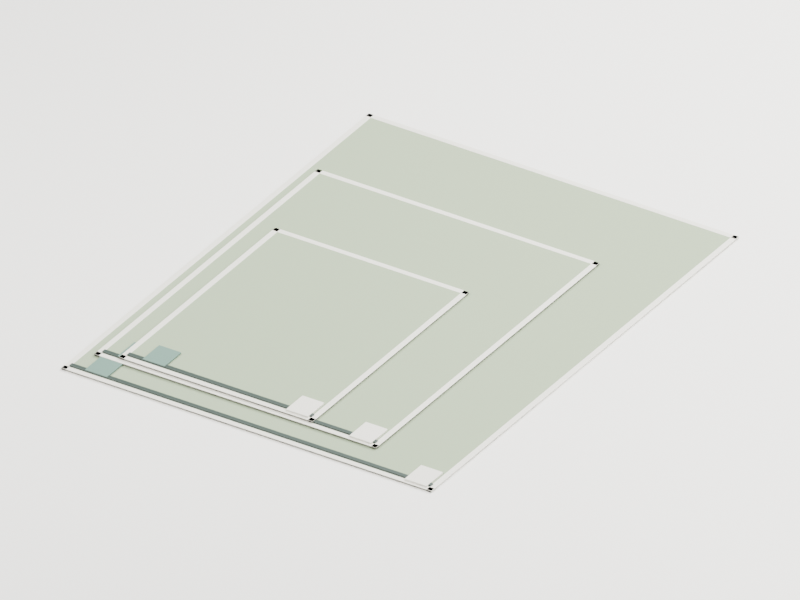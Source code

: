 # Source: garment-bags.blend  (saved by Blender 5.2.45; exported with 4.5.12 LTS)
import bpy
from mathutils import Matrix  # noqa: F401  (used for matrix-valued properties, if any)

bpy.ops.wm.read_factory_settings(use_empty=True)
scene = bpy.context.scene
scene.name = 'Scene'

# ---- collections
col_collection = bpy.data.collections.new('Collection'); scene.collection.children.link(col_collection)

# ---- materials (node trees are filled in below, after node groups)
mat_ha_body = bpy.data.materials.new('HA_body')
mat_ha_body.diffuse_color = (0.3, 0.37, 0.24, 1.0)
mat_ha_chalk = bpy.data.materials.new('HA_chalk')
mat_ha_chalk.diffuse_color = (0.77, 0.75, 0.67, 1.0)
mat_ha_graphite = bpy.data.materials.new('HA_graphite')
mat_ha_graphite.diffuse_color = (0.035, 0.055, 0.045, 1.0)
mat_ha_soft_grip = bpy.data.materials.new('HA_soft_grip')
mat_ha_soft_grip.diffuse_color = (0.12, 0.21, 0.17, 1.0)
mat_studio_ivory = bpy.data.materials.new('Studio ivory')
mat_studio_ivory.diffuse_color = (0.88, 0.865, 0.82, 1.0)

# ---- material node trees
mat_ha_body.use_nodes = True; mat_ha_body.node_tree.nodes.clear()
_N = mat_ha_body.node_tree.nodes; _L = mat_ha_body.node_tree.links
n0 = _N.new('ShaderNodeBsdfPrincipled'); n0.name = 'Principled BSDF'; n0.location = (-200, 100)
n0.inputs[0].default_value = (0.3, 0.37, 0.24, 1.0)
n0.inputs[2].default_value = 0.95
n0.inputs[10].default_value = 0.005
n1 = _N.new('ShaderNodeOutputMaterial'); n1.name = 'Material Output'; n1.location = (200, 100)
n2 = _N.new('ShaderNodeTexNoise'); n2.name = 'Noise Texture'; n2.location = (0, 0)
n2.width = 160
n2.inputs[2].default_value = 240.0
n3 = _N.new('ShaderNodeBump'); n3.name = 'Bump'; n3.location = (0, 0)
n3.inputs[0].default_value = 0.12
n3.inputs[1].default_value = 0.00025
_L.new(n0.outputs[0], n1.inputs[0])
_L.new(n2.outputs[0], n3.inputs[3])
_L.new(n3.outputs[0], n0.inputs[5])
n1.is_active_output = True
mat_ha_chalk.use_nodes = True; mat_ha_chalk.node_tree.nodes.clear()
_N = mat_ha_chalk.node_tree.nodes; _L = mat_ha_chalk.node_tree.links
n0 = _N.new('ShaderNodeBsdfPrincipled'); n0.name = 'Principled BSDF'; n0.location = (-200, 100)
n0.inputs[0].default_value = (0.77, 0.75, 0.67, 1.0)
n0.inputs[2].default_value = 0.48
n0.inputs[10].default_value = 0.005
n1 = _N.new('ShaderNodeOutputMaterial'); n1.name = 'Material Output'; n1.location = (200, 100)
n2 = _N.new('ShaderNodeTexNoise'); n2.name = 'Noise Texture'; n2.location = (0, 0)
n2.width = 160
n2.inputs[2].default_value = 240.0
n3 = _N.new('ShaderNodeBump'); n3.name = 'Bump'; n3.location = (0, 0)
n3.inputs[0].default_value = 0.12
n3.inputs[1].default_value = 0.00025
_L.new(n0.outputs[0], n1.inputs[0])
_L.new(n2.outputs[0], n3.inputs[3])
_L.new(n3.outputs[0], n0.inputs[5])
n1.is_active_output = True
mat_ha_graphite.use_nodes = True; mat_ha_graphite.node_tree.nodes.clear()
_N = mat_ha_graphite.node_tree.nodes; _L = mat_ha_graphite.node_tree.links
n0 = _N.new('ShaderNodeBsdfPrincipled'); n0.name = 'Principled BSDF'; n0.location = (-200, 100)
n0.inputs[0].default_value = (0.035, 0.055, 0.045, 1.0)
n0.inputs[10].default_value = 0.005
n1 = _N.new('ShaderNodeOutputMaterial'); n1.name = 'Material Output'; n1.location = (200, 100)
_L.new(n0.outputs[0], n1.inputs[0])
n1.is_active_output = True
mat_ha_soft_grip.use_nodes = True; mat_ha_soft_grip.node_tree.nodes.clear()
_N = mat_ha_soft_grip.node_tree.nodes; _L = mat_ha_soft_grip.node_tree.links
n0 = _N.new('ShaderNodeBsdfPrincipled'); n0.name = 'Principled BSDF'; n0.location = (-200, 100)
n0.inputs[0].default_value = (0.12, 0.21, 0.17, 1.0)
n0.inputs[2].default_value = 0.65
n0.inputs[10].default_value = 0.005
n1 = _N.new('ShaderNodeOutputMaterial'); n1.name = 'Material Output'; n1.location = (200, 100)
n2 = _N.new('ShaderNodeTexNoise'); n2.name = 'Noise Texture'; n2.location = (0, 0)
n2.width = 160
n2.inputs[2].default_value = 240.0
n3 = _N.new('ShaderNodeBump'); n3.name = 'Bump'; n3.location = (0, 0)
n3.inputs[0].default_value = 0.12
n3.inputs[1].default_value = 0.00025
_L.new(n0.outputs[0], n1.inputs[0])
_L.new(n2.outputs[0], n3.inputs[3])
_L.new(n3.outputs[0], n0.inputs[5])
n1.is_active_output = True
mat_studio_ivory.use_nodes = True; mat_studio_ivory.node_tree.nodes.clear()
_N = mat_studio_ivory.node_tree.nodes; _L = mat_studio_ivory.node_tree.links
n0 = _N.new('ShaderNodeBsdfPrincipled'); n0.name = 'Principled BSDF'; n0.location = (-200, 100)
n0.inputs[0].default_value = (0.88, 0.865, 0.82, 1.0)
n0.inputs[2].default_value = 0.75
n0.inputs[10].default_value = 0.005
n1 = _N.new('ShaderNodeOutputMaterial'); n1.name = 'Material Output'; n1.location = (200, 100)
_L.new(n0.outputs[0], n1.inputs[0])
n1.is_active_output = True

# ---- world
world_world = bpy.data.worlds.new('World'); scene.world = world_world
world_world.use_nodes = True; world_world.node_tree.nodes.clear()
_N = world_world.node_tree.nodes; _L = world_world.node_tree.links
n0 = _N.new('ShaderNodeOutputWorld'); n0.name = 'World Output'; n0.location = (200, 100)
n1 = _N.new('ShaderNodeBackground'); n1.name = 'Background'; n1.location = (-200, 100)
n1.inputs[0].default_value = (0.88, 0.865, 0.82, 1.0)
n1.inputs[1].default_value = 0.35
_L.new(n1.outputs[0], n0.inputs[0])
n0.is_active_output = True
world_world.color = (0.05088, 0.05088, 0.05088)
world_world.sun_shadow_jitter_overblur = 0.0

# ---- cameras
cam_camera_005 = bpy.data.cameras.new('Camera.005')
cam_camera_005.type = 'ORTHO'
cam_camera_005.ortho_scale = 0.7662

# ---- lights
light_area_006 = bpy.data.lights.new('Area.006', 'AREA')
light_area_006.energy = 54.45
light_area_006.shape = 'DISK'
light_area_006.size = 1.21
light_area_006.size_y = 1.0
light_area_007 = bpy.data.lights.new('Area.007', 'AREA')
light_area_007.energy = 24.2
light_area_007.shape = 'DISK'
light_area_007.size = 0.935
light_area_007.size_y = 1.0
light_area_008 = bpy.data.lights.new('Area.008', 'AREA')
light_area_008.energy = 66.55
light_area_008.shape = 'DISK'
light_area_008.size = 0.825
light_area_008.size_y = 1.0

# ---- meshes
me_cube_068 = bpy.data.meshes.new('Cube.068')
me_cube_068.from_pydata([(-0.21, -0.275, -0.00075), (-0.21, -0.275, 0.00075), (-0.21, 0.275, -0.00075), (-0.21, 0.275, 0.00075), (0.21, -0.275, -0.00075), (0.21, -0.275, 0.00075), (0.21, 0.275, -0.00075), (0.21, 0.275, 0.00075)], [], [(0, 1, 3, 2), (2, 3, 7, 6), (6, 7, 5, 4), (4, 5, 1, 0), (2, 6, 4, 0), (7, 3, 1, 5)])
_uv = me_cube_068.uv_layers.new(name='UVMap')
_uv.uv.foreach_set('vector', [0.375, 0.0, 0.625, 0.0, 0.625, 0.25, 0.375, 0.25, 0.375, 0.25, 0.625, 0.25, 0.625, 0.5, 0.375, 0.5, 0.375, 0.5, 0.625, 0.5, 0.625, 0.75, 0.375, 0.75, 0.375, 0.75, 0.625, 0.75, 0.625, 1.0, 0.375, 1.0, 0.125, 0.5, 0.375, 0.5, 0.375, 0.75, 0.125, 0.75, 0.625, 0.5, 0.875, 0.5, 0.875, 0.75, 0.625, 0.75])
me_cube_068.materials.append(mat_ha_body)
me_cube_068.update()
me_cube_069 = bpy.data.meshes.new('Cube.069')
me_cube_069.from_pydata([(-0.003, -0.275, -0.001), (-0.003, -0.275, 0.001), (-0.003, 0.275, -0.001), (-0.003, 0.275, 0.001), (0.003, -0.275, -0.001), (0.003, -0.275, 0.001), (0.003, 0.275, -0.001), (0.003, 0.275, 0.001)], [], [(0, 1, 3, 2), (2, 3, 7, 6), (6, 7, 5, 4), (4, 5, 1, 0), (2, 6, 4, 0), (7, 3, 1, 5)])
_uv = me_cube_069.uv_layers.new(name='UVMap')
_uv.uv.foreach_set('vector', [0.375, 0.0, 0.625, 0.0, 0.625, 0.25, 0.375, 0.25, 0.375, 0.25, 0.625, 0.25, 0.625, 0.5, 0.375, 0.5, 0.375, 0.5, 0.625, 0.5, 0.625, 0.75, 0.375, 0.75, 0.375, 0.75, 0.625, 0.75, 0.625, 1.0, 0.375, 1.0, 0.125, 0.5, 0.375, 0.5, 0.375, 0.75, 0.125, 0.75, 0.625, 0.5, 0.875, 0.5, 0.875, 0.75, 0.625, 0.75])
me_cube_069.materials.append(mat_ha_chalk)
me_cube_069.update()
me_cube_070 = bpy.data.meshes.new('Cube.070')
me_cube_070.from_pydata([(-0.003, -0.275, -0.001), (-0.003, -0.275, 0.001), (-0.003, 0.275, -0.001), (-0.003, 0.275, 0.001), (0.003, -0.275, -0.001), (0.003, -0.275, 0.001), (0.003, 0.275, -0.001), (0.003, 0.275, 0.001)], [], [(0, 1, 3, 2), (2, 3, 7, 6), (6, 7, 5, 4), (4, 5, 1, 0), (2, 6, 4, 0), (7, 3, 1, 5)])
_uv = me_cube_070.uv_layers.new(name='UVMap')
_uv.uv.foreach_set('vector', [0.375, 0.0, 0.625, 0.0, 0.625, 0.25, 0.375, 0.25, 0.375, 0.25, 0.625, 0.25, 0.625, 0.5, 0.375, 0.5, 0.375, 0.5, 0.625, 0.5, 0.625, 0.75, 0.375, 0.75, 0.375, 0.75, 0.625, 0.75, 0.625, 1.0, 0.375, 1.0, 0.125, 0.5, 0.375, 0.5, 0.375, 0.75, 0.125, 0.75, 0.625, 0.5, 0.875, 0.5, 0.875, 0.75, 0.625, 0.75])
me_cube_070.materials.append(mat_ha_chalk)
me_cube_070.update()
me_cube_071 = bpy.data.meshes.new('Cube.071')
me_cube_071.from_pydata([(-0.21, -0.003, -0.001), (-0.21, -0.003, 0.001), (-0.21, 0.003, -0.001), (-0.21, 0.003, 0.001), (0.21, -0.003, -0.001), (0.21, -0.003, 0.001), (0.21, 0.003, -0.001), (0.21, 0.003, 0.001)], [], [(0, 1, 3, 2), (2, 3, 7, 6), (6, 7, 5, 4), (4, 5, 1, 0), (2, 6, 4, 0), (7, 3, 1, 5)])
_uv = me_cube_071.uv_layers.new(name='UVMap')
_uv.uv.foreach_set('vector', [0.375, 0.0, 0.625, 0.0, 0.625, 0.25, 0.375, 0.25, 0.375, 0.25, 0.625, 0.25, 0.625, 0.5, 0.375, 0.5, 0.375, 0.5, 0.625, 0.5, 0.625, 0.75, 0.375, 0.75, 0.375, 0.75, 0.625, 0.75, 0.625, 1.0, 0.375, 1.0, 0.125, 0.5, 0.375, 0.5, 0.375, 0.75, 0.125, 0.75, 0.625, 0.5, 0.875, 0.5, 0.875, 0.75, 0.625, 0.75])
me_cube_071.materials.append(mat_ha_chalk)
me_cube_071.update()
me_cube_072 = bpy.data.meshes.new('Cube.072')
me_cube_072.from_pydata([(-0.21, -0.003, -0.001), (-0.21, -0.003, 0.001), (-0.21, 0.003, -0.001), (-0.21, 0.003, 0.001), (0.21, -0.003, -0.001), (0.21, -0.003, 0.001), (0.21, 0.003, -0.001), (0.21, 0.003, 0.001)], [], [(0, 1, 3, 2), (2, 3, 7, 6), (6, 7, 5, 4), (4, 5, 1, 0), (2, 6, 4, 0), (7, 3, 1, 5)])
_uv = me_cube_072.uv_layers.new(name='UVMap')
_uv.uv.foreach_set('vector', [0.375, 0.0, 0.625, 0.0, 0.625, 0.25, 0.375, 0.25, 0.375, 0.25, 0.625, 0.25, 0.625, 0.5, 0.375, 0.5, 0.375, 0.5, 0.625, 0.5, 0.625, 0.75, 0.375, 0.75, 0.375, 0.75, 0.625, 0.75, 0.625, 1.0, 0.375, 1.0, 0.125, 0.5, 0.375, 0.5, 0.375, 0.75, 0.125, 0.75, 0.625, 0.5, 0.875, 0.5, 0.875, 0.75, 0.625, 0.75])
me_cube_072.materials.append(mat_ha_chalk)
me_cube_072.update()
me_cube_073 = bpy.data.meshes.new('Cube.073')
me_cube_073.from_pydata([(-0.205, -0.0025, -0.0015), (-0.205, -0.0025, 0.0015), (-0.205, 0.0025, -0.0015), (-0.205, 0.0025, 0.0015), (0.205, -0.0025, -0.0015), (0.205, -0.0025, 0.0015), (0.205, 0.0025, -0.0015), (0.205, 0.0025, 0.0015)], [], [(0, 1, 3, 2), (2, 3, 7, 6), (6, 7, 5, 4), (4, 5, 1, 0), (2, 6, 4, 0), (7, 3, 1, 5)])
_uv = me_cube_073.uv_layers.new(name='UVMap')
_uv.uv.foreach_set('vector', [0.375, 0.0, 0.625, 0.0, 0.625, 0.25, 0.375, 0.25, 0.375, 0.25, 0.625, 0.25, 0.625, 0.5, 0.375, 0.5, 0.375, 0.5, 0.625, 0.5, 0.625, 0.75, 0.375, 0.75, 0.375, 0.75, 0.625, 0.75, 0.625, 1.0, 0.375, 1.0, 0.125, 0.5, 0.375, 0.5, 0.375, 0.75, 0.125, 0.75, 0.625, 0.5, 0.875, 0.5, 0.875, 0.75, 0.625, 0.75])
me_cube_073.materials.append(mat_ha_graphite)
me_cube_073.update()
me_cube_074 = bpy.data.meshes.new('Cube.074')
me_cube_074.from_pydata([(-0.0125, -0.015, -0.0015), (-0.0125, -0.015, 0.0015), (-0.0125, 0.015, -0.0015), (-0.0125, 0.015, 0.0015), (0.0125, -0.015, -0.0015), (0.0125, -0.015, 0.0015), (0.0125, 0.015, -0.0015), (0.0125, 0.015, 0.0015)], [], [(0, 1, 3, 2), (2, 3, 7, 6), (6, 7, 5, 4), (4, 5, 1, 0), (2, 6, 4, 0), (7, 3, 1, 5)])
_uv = me_cube_074.uv_layers.new(name='UVMap')
_uv.uv.foreach_set('vector', [0.375, 0.0, 0.625, 0.0, 0.625, 0.25, 0.375, 0.25, 0.375, 0.25, 0.625, 0.25, 0.625, 0.5, 0.375, 0.5, 0.375, 0.5, 0.625, 0.5, 0.625, 0.75, 0.375, 0.75, 0.375, 0.75, 0.625, 0.75, 0.625, 1.0, 0.375, 1.0, 0.125, 0.5, 0.375, 0.5, 0.375, 0.75, 0.125, 0.75, 0.625, 0.5, 0.875, 0.5, 0.875, 0.75, 0.625, 0.75])
me_cube_074.materials.append(mat_ha_chalk)
me_cube_074.update()
me_cube_075 = bpy.data.meshes.new('Cube.075')
me_cube_075.from_pydata([(-0.0125, -0.015, -0.001), (-0.0125, -0.015, 0.001), (-0.0125, 0.015, -0.001), (-0.0125, 0.015, 0.001), (0.0125, -0.015, -0.001), (0.0125, -0.015, 0.001), (0.0125, 0.015, -0.001), (0.0125, 0.015, 0.001)], [], [(0, 1, 3, 2), (2, 3, 7, 6), (6, 7, 5, 4), (4, 5, 1, 0), (2, 6, 4, 0), (7, 3, 1, 5)])
_uv = me_cube_075.uv_layers.new(name='UVMap')
_uv.uv.foreach_set('vector', [0.375, 0.0, 0.625, 0.0, 0.625, 0.25, 0.375, 0.25, 0.375, 0.25, 0.625, 0.25, 0.625, 0.5, 0.375, 0.5, 0.375, 0.5, 0.625, 0.5, 0.625, 0.75, 0.375, 0.75, 0.375, 0.75, 0.625, 0.75, 0.625, 1.0, 0.375, 1.0, 0.125, 0.5, 0.375, 0.5, 0.375, 0.75, 0.125, 0.75, 0.625, 0.5, 0.875, 0.5, 0.875, 0.75, 0.625, 0.75])
me_cube_075.materials.append(mat_ha_soft_grip)
me_cube_075.update()
me_cube_076 = bpy.data.meshes.new('Cube.076')
me_cube_076.from_pydata([(-0.16, -0.2, -0.00075), (-0.16, -0.2, 0.00075), (-0.16, 0.2, -0.00075), (-0.16, 0.2, 0.00075), (0.16, -0.2, -0.00075), (0.16, -0.2, 0.00075), (0.16, 0.2, -0.00075), (0.16, 0.2, 0.00075)], [], [(0, 1, 3, 2), (2, 3, 7, 6), (6, 7, 5, 4), (4, 5, 1, 0), (2, 6, 4, 0), (7, 3, 1, 5)])
_uv = me_cube_076.uv_layers.new(name='UVMap')
_uv.uv.foreach_set('vector', [0.375, 0.0, 0.625, 0.0, 0.625, 0.25, 0.375, 0.25, 0.375, 0.25, 0.625, 0.25, 0.625, 0.5, 0.375, 0.5, 0.375, 0.5, 0.625, 0.5, 0.625, 0.75, 0.375, 0.75, 0.375, 0.75, 0.625, 0.75, 0.625, 1.0, 0.375, 1.0, 0.125, 0.5, 0.375, 0.5, 0.375, 0.75, 0.125, 0.75, 0.625, 0.5, 0.875, 0.5, 0.875, 0.75, 0.625, 0.75])
me_cube_076.materials.append(mat_ha_body)
me_cube_076.update()
me_cube_077 = bpy.data.meshes.new('Cube.077')
me_cube_077.from_pydata([(-0.003, -0.2, -0.001), (-0.003, -0.2, 0.001), (-0.003, 0.2, -0.001), (-0.003, 0.2, 0.001), (0.003, -0.2, -0.001), (0.003, -0.2, 0.001), (0.003, 0.2, -0.001), (0.003, 0.2, 0.001)], [], [(0, 1, 3, 2), (2, 3, 7, 6), (6, 7, 5, 4), (4, 5, 1, 0), (2, 6, 4, 0), (7, 3, 1, 5)])
_uv = me_cube_077.uv_layers.new(name='UVMap')
_uv.uv.foreach_set('vector', [0.375, 0.0, 0.625, 0.0, 0.625, 0.25, 0.375, 0.25, 0.375, 0.25, 0.625, 0.25, 0.625, 0.5, 0.375, 0.5, 0.375, 0.5, 0.625, 0.5, 0.625, 0.75, 0.375, 0.75, 0.375, 0.75, 0.625, 0.75, 0.625, 1.0, 0.375, 1.0, 0.125, 0.5, 0.375, 0.5, 0.375, 0.75, 0.125, 0.75, 0.625, 0.5, 0.875, 0.5, 0.875, 0.75, 0.625, 0.75])
me_cube_077.materials.append(mat_ha_chalk)
me_cube_077.update()
me_cube_078 = bpy.data.meshes.new('Cube.078')
me_cube_078.from_pydata([(-0.003, -0.2, -0.001), (-0.003, -0.2, 0.001), (-0.003, 0.2, -0.001), (-0.003, 0.2, 0.001), (0.003, -0.2, -0.001), (0.003, -0.2, 0.001), (0.003, 0.2, -0.001), (0.003, 0.2, 0.001)], [], [(0, 1, 3, 2), (2, 3, 7, 6), (6, 7, 5, 4), (4, 5, 1, 0), (2, 6, 4, 0), (7, 3, 1, 5)])
_uv = me_cube_078.uv_layers.new(name='UVMap')
_uv.uv.foreach_set('vector', [0.375, 0.0, 0.625, 0.0, 0.625, 0.25, 0.375, 0.25, 0.375, 0.25, 0.625, 0.25, 0.625, 0.5, 0.375, 0.5, 0.375, 0.5, 0.625, 0.5, 0.625, 0.75, 0.375, 0.75, 0.375, 0.75, 0.625, 0.75, 0.625, 1.0, 0.375, 1.0, 0.125, 0.5, 0.375, 0.5, 0.375, 0.75, 0.125, 0.75, 0.625, 0.5, 0.875, 0.5, 0.875, 0.75, 0.625, 0.75])
me_cube_078.materials.append(mat_ha_chalk)
me_cube_078.update()
me_cube_079 = bpy.data.meshes.new('Cube.079')
me_cube_079.from_pydata([(-0.16, -0.003, -0.001), (-0.16, -0.003, 0.001), (-0.16, 0.003, -0.001), (-0.16, 0.003, 0.001), (0.16, -0.003, -0.001), (0.16, -0.003, 0.001), (0.16, 0.003, -0.001), (0.16, 0.003, 0.001)], [], [(0, 1, 3, 2), (2, 3, 7, 6), (6, 7, 5, 4), (4, 5, 1, 0), (2, 6, 4, 0), (7, 3, 1, 5)])
_uv = me_cube_079.uv_layers.new(name='UVMap')
_uv.uv.foreach_set('vector', [0.375, 0.0, 0.625, 0.0, 0.625, 0.25, 0.375, 0.25, 0.375, 0.25, 0.625, 0.25, 0.625, 0.5, 0.375, 0.5, 0.375, 0.5, 0.625, 0.5, 0.625, 0.75, 0.375, 0.75, 0.375, 0.75, 0.625, 0.75, 0.625, 1.0, 0.375, 1.0, 0.125, 0.5, 0.375, 0.5, 0.375, 0.75, 0.125, 0.75, 0.625, 0.5, 0.875, 0.5, 0.875, 0.75, 0.625, 0.75])
me_cube_079.materials.append(mat_ha_chalk)
me_cube_079.update()
me_cube_080 = bpy.data.meshes.new('Cube.080')
me_cube_080.from_pydata([(-0.16, -0.003, -0.001), (-0.16, -0.003, 0.001), (-0.16, 0.003, -0.001), (-0.16, 0.003, 0.001), (0.16, -0.003, -0.001), (0.16, -0.003, 0.001), (0.16, 0.003, -0.001), (0.16, 0.003, 0.001)], [], [(0, 1, 3, 2), (2, 3, 7, 6), (6, 7, 5, 4), (4, 5, 1, 0), (2, 6, 4, 0), (7, 3, 1, 5)])
_uv = me_cube_080.uv_layers.new(name='UVMap')
_uv.uv.foreach_set('vector', [0.375, 0.0, 0.625, 0.0, 0.625, 0.25, 0.375, 0.25, 0.375, 0.25, 0.625, 0.25, 0.625, 0.5, 0.375, 0.5, 0.375, 0.5, 0.625, 0.5, 0.625, 0.75, 0.375, 0.75, 0.375, 0.75, 0.625, 0.75, 0.625, 1.0, 0.375, 1.0, 0.125, 0.5, 0.375, 0.5, 0.375, 0.75, 0.125, 0.75, 0.625, 0.5, 0.875, 0.5, 0.875, 0.75, 0.625, 0.75])
me_cube_080.materials.append(mat_ha_chalk)
me_cube_080.update()
me_cube_081 = bpy.data.meshes.new('Cube.081')
me_cube_081.from_pydata([(-0.155, -0.0025, -0.0015), (-0.155, -0.0025, 0.0015), (-0.155, 0.0025, -0.0015), (-0.155, 0.0025, 0.0015), (0.155, -0.0025, -0.0015), (0.155, -0.0025, 0.0015), (0.155, 0.0025, -0.0015), (0.155, 0.0025, 0.0015)], [], [(0, 1, 3, 2), (2, 3, 7, 6), (6, 7, 5, 4), (4, 5, 1, 0), (2, 6, 4, 0), (7, 3, 1, 5)])
_uv = me_cube_081.uv_layers.new(name='UVMap')
_uv.uv.foreach_set('vector', [0.375, 0.0, 0.625, 0.0, 0.625, 0.25, 0.375, 0.25, 0.375, 0.25, 0.625, 0.25, 0.625, 0.5, 0.375, 0.5, 0.375, 0.5, 0.625, 0.5, 0.625, 0.75, 0.375, 0.75, 0.375, 0.75, 0.625, 0.75, 0.625, 1.0, 0.375, 1.0, 0.125, 0.5, 0.375, 0.5, 0.375, 0.75, 0.125, 0.75, 0.625, 0.5, 0.875, 0.5, 0.875, 0.75, 0.625, 0.75])
me_cube_081.materials.append(mat_ha_graphite)
me_cube_081.update()
me_cube_082 = bpy.data.meshes.new('Cube.082')
me_cube_082.from_pydata([(-0.0125, -0.015, -0.0015), (-0.0125, -0.015, 0.0015), (-0.0125, 0.015, -0.0015), (-0.0125, 0.015, 0.0015), (0.0125, -0.015, -0.0015), (0.0125, -0.015, 0.0015), (0.0125, 0.015, -0.0015), (0.0125, 0.015, 0.0015)], [], [(0, 1, 3, 2), (2, 3, 7, 6), (6, 7, 5, 4), (4, 5, 1, 0), (2, 6, 4, 0), (7, 3, 1, 5)])
_uv = me_cube_082.uv_layers.new(name='UVMap')
_uv.uv.foreach_set('vector', [0.375, 0.0, 0.625, 0.0, 0.625, 0.25, 0.375, 0.25, 0.375, 0.25, 0.625, 0.25, 0.625, 0.5, 0.375, 0.5, 0.375, 0.5, 0.625, 0.5, 0.625, 0.75, 0.375, 0.75, 0.375, 0.75, 0.625, 0.75, 0.625, 1.0, 0.375, 1.0, 0.125, 0.5, 0.375, 0.5, 0.375, 0.75, 0.125, 0.75, 0.625, 0.5, 0.875, 0.5, 0.875, 0.75, 0.625, 0.75])
me_cube_082.materials.append(mat_ha_chalk)
me_cube_082.update()
me_cube_083 = bpy.data.meshes.new('Cube.083')
me_cube_083.from_pydata([(-0.0125, -0.015, -0.001), (-0.0125, -0.015, 0.001), (-0.0125, 0.015, -0.001), (-0.0125, 0.015, 0.001), (0.0125, -0.015, -0.001), (0.0125, -0.015, 0.001), (0.0125, 0.015, -0.001), (0.0125, 0.015, 0.001)], [], [(0, 1, 3, 2), (2, 3, 7, 6), (6, 7, 5, 4), (4, 5, 1, 0), (2, 6, 4, 0), (7, 3, 1, 5)])
_uv = me_cube_083.uv_layers.new(name='UVMap')
_uv.uv.foreach_set('vector', [0.375, 0.0, 0.625, 0.0, 0.625, 0.25, 0.375, 0.25, 0.375, 0.25, 0.625, 0.25, 0.625, 0.5, 0.375, 0.5, 0.375, 0.5, 0.625, 0.5, 0.625, 0.75, 0.375, 0.75, 0.375, 0.75, 0.625, 0.75, 0.625, 1.0, 0.375, 1.0, 0.125, 0.5, 0.375, 0.5, 0.375, 0.75, 0.125, 0.75, 0.625, 0.5, 0.875, 0.5, 0.875, 0.75, 0.625, 0.75])
me_cube_083.materials.append(mat_ha_soft_grip)
me_cube_083.update()
me_cube_084 = bpy.data.meshes.new('Cube.084')
me_cube_084.from_pydata([(-0.11, -0.14, -0.00075), (-0.11, -0.14, 0.00075), (-0.11, 0.14, -0.00075), (-0.11, 0.14, 0.00075), (0.11, -0.14, -0.00075), (0.11, -0.14, 0.00075), (0.11, 0.14, -0.00075), (0.11, 0.14, 0.00075)], [], [(0, 1, 3, 2), (2, 3, 7, 6), (6, 7, 5, 4), (4, 5, 1, 0), (2, 6, 4, 0), (7, 3, 1, 5)])
_uv = me_cube_084.uv_layers.new(name='UVMap')
_uv.uv.foreach_set('vector', [0.375, 0.0, 0.625, 0.0, 0.625, 0.25, 0.375, 0.25, 0.375, 0.25, 0.625, 0.25, 0.625, 0.5, 0.375, 0.5, 0.375, 0.5, 0.625, 0.5, 0.625, 0.75, 0.375, 0.75, 0.375, 0.75, 0.625, 0.75, 0.625, 1.0, 0.375, 1.0, 0.125, 0.5, 0.375, 0.5, 0.375, 0.75, 0.125, 0.75, 0.625, 0.5, 0.875, 0.5, 0.875, 0.75, 0.625, 0.75])
me_cube_084.materials.append(mat_ha_body)
me_cube_084.update()
me_cube_085 = bpy.data.meshes.new('Cube.085')
me_cube_085.from_pydata([(-0.003, -0.14, -0.001), (-0.003, -0.14, 0.001), (-0.003, 0.14, -0.001), (-0.003, 0.14, 0.001), (0.003, -0.14, -0.001), (0.003, -0.14, 0.001), (0.003, 0.14, -0.001), (0.003, 0.14, 0.001)], [], [(0, 1, 3, 2), (2, 3, 7, 6), (6, 7, 5, 4), (4, 5, 1, 0), (2, 6, 4, 0), (7, 3, 1, 5)])
_uv = me_cube_085.uv_layers.new(name='UVMap')
_uv.uv.foreach_set('vector', [0.375, 0.0, 0.625, 0.0, 0.625, 0.25, 0.375, 0.25, 0.375, 0.25, 0.625, 0.25, 0.625, 0.5, 0.375, 0.5, 0.375, 0.5, 0.625, 0.5, 0.625, 0.75, 0.375, 0.75, 0.375, 0.75, 0.625, 0.75, 0.625, 1.0, 0.375, 1.0, 0.125, 0.5, 0.375, 0.5, 0.375, 0.75, 0.125, 0.75, 0.625, 0.5, 0.875, 0.5, 0.875, 0.75, 0.625, 0.75])
me_cube_085.materials.append(mat_ha_chalk)
me_cube_085.update()
me_cube_086 = bpy.data.meshes.new('Cube.086')
me_cube_086.from_pydata([(-0.003, -0.14, -0.001), (-0.003, -0.14, 0.001), (-0.003, 0.14, -0.001), (-0.003, 0.14, 0.001), (0.003, -0.14, -0.001), (0.003, -0.14, 0.001), (0.003, 0.14, -0.001), (0.003, 0.14, 0.001)], [], [(0, 1, 3, 2), (2, 3, 7, 6), (6, 7, 5, 4), (4, 5, 1, 0), (2, 6, 4, 0), (7, 3, 1, 5)])
_uv = me_cube_086.uv_layers.new(name='UVMap')
_uv.uv.foreach_set('vector', [0.375, 0.0, 0.625, 0.0, 0.625, 0.25, 0.375, 0.25, 0.375, 0.25, 0.625, 0.25, 0.625, 0.5, 0.375, 0.5, 0.375, 0.5, 0.625, 0.5, 0.625, 0.75, 0.375, 0.75, 0.375, 0.75, 0.625, 0.75, 0.625, 1.0, 0.375, 1.0, 0.125, 0.5, 0.375, 0.5, 0.375, 0.75, 0.125, 0.75, 0.625, 0.5, 0.875, 0.5, 0.875, 0.75, 0.625, 0.75])
me_cube_086.materials.append(mat_ha_chalk)
me_cube_086.update()
me_cube_087 = bpy.data.meshes.new('Cube.087')
me_cube_087.from_pydata([(-0.11, -0.003, -0.001), (-0.11, -0.003, 0.001), (-0.11, 0.003, -0.001), (-0.11, 0.003, 0.001), (0.11, -0.003, -0.001), (0.11, -0.003, 0.001), (0.11, 0.003, -0.001), (0.11, 0.003, 0.001)], [], [(0, 1, 3, 2), (2, 3, 7, 6), (6, 7, 5, 4), (4, 5, 1, 0), (2, 6, 4, 0), (7, 3, 1, 5)])
_uv = me_cube_087.uv_layers.new(name='UVMap')
_uv.uv.foreach_set('vector', [0.375, 0.0, 0.625, 0.0, 0.625, 0.25, 0.375, 0.25, 0.375, 0.25, 0.625, 0.25, 0.625, 0.5, 0.375, 0.5, 0.375, 0.5, 0.625, 0.5, 0.625, 0.75, 0.375, 0.75, 0.375, 0.75, 0.625, 0.75, 0.625, 1.0, 0.375, 1.0, 0.125, 0.5, 0.375, 0.5, 0.375, 0.75, 0.125, 0.75, 0.625, 0.5, 0.875, 0.5, 0.875, 0.75, 0.625, 0.75])
me_cube_087.materials.append(mat_ha_chalk)
me_cube_087.update()
me_cube_088 = bpy.data.meshes.new('Cube.088')
me_cube_088.from_pydata([(-0.11, -0.003, -0.001), (-0.11, -0.003, 0.001), (-0.11, 0.003, -0.001), (-0.11, 0.003, 0.001), (0.11, -0.003, -0.001), (0.11, -0.003, 0.001), (0.11, 0.003, -0.001), (0.11, 0.003, 0.001)], [], [(0, 1, 3, 2), (2, 3, 7, 6), (6, 7, 5, 4), (4, 5, 1, 0), (2, 6, 4, 0), (7, 3, 1, 5)])
_uv = me_cube_088.uv_layers.new(name='UVMap')
_uv.uv.foreach_set('vector', [0.375, 0.0, 0.625, 0.0, 0.625, 0.25, 0.375, 0.25, 0.375, 0.25, 0.625, 0.25, 0.625, 0.5, 0.375, 0.5, 0.375, 0.5, 0.625, 0.5, 0.625, 0.75, 0.375, 0.75, 0.375, 0.75, 0.625, 0.75, 0.625, 1.0, 0.375, 1.0, 0.125, 0.5, 0.375, 0.5, 0.375, 0.75, 0.125, 0.75, 0.625, 0.5, 0.875, 0.5, 0.875, 0.75, 0.625, 0.75])
me_cube_088.materials.append(mat_ha_chalk)
me_cube_088.update()
me_cube_089 = bpy.data.meshes.new('Cube.089')
me_cube_089.from_pydata([(-0.105, -0.0025, -0.0015), (-0.105, -0.0025, 0.0015), (-0.105, 0.0025, -0.0015), (-0.105, 0.0025, 0.0015), (0.105, -0.0025, -0.0015), (0.105, -0.0025, 0.0015), (0.105, 0.0025, -0.0015), (0.105, 0.0025, 0.0015)], [], [(0, 1, 3, 2), (2, 3, 7, 6), (6, 7, 5, 4), (4, 5, 1, 0), (2, 6, 4, 0), (7, 3, 1, 5)])
_uv = me_cube_089.uv_layers.new(name='UVMap')
_uv.uv.foreach_set('vector', [0.375, 0.0, 0.625, 0.0, 0.625, 0.25, 0.375, 0.25, 0.375, 0.25, 0.625, 0.25, 0.625, 0.5, 0.375, 0.5, 0.375, 0.5, 0.625, 0.5, 0.625, 0.75, 0.375, 0.75, 0.375, 0.75, 0.625, 0.75, 0.625, 1.0, 0.375, 1.0, 0.125, 0.5, 0.375, 0.5, 0.375, 0.75, 0.125, 0.75, 0.625, 0.5, 0.875, 0.5, 0.875, 0.75, 0.625, 0.75])
me_cube_089.materials.append(mat_ha_graphite)
me_cube_089.update()
me_cube_090 = bpy.data.meshes.new('Cube.090')
me_cube_090.from_pydata([(-0.0125, -0.015, -0.0015), (-0.0125, -0.015, 0.0015), (-0.0125, 0.015, -0.0015), (-0.0125, 0.015, 0.0015), (0.0125, -0.015, -0.0015), (0.0125, -0.015, 0.0015), (0.0125, 0.015, -0.0015), (0.0125, 0.015, 0.0015)], [], [(0, 1, 3, 2), (2, 3, 7, 6), (6, 7, 5, 4), (4, 5, 1, 0), (2, 6, 4, 0), (7, 3, 1, 5)])
_uv = me_cube_090.uv_layers.new(name='UVMap')
_uv.uv.foreach_set('vector', [0.375, 0.0, 0.625, 0.0, 0.625, 0.25, 0.375, 0.25, 0.375, 0.25, 0.625, 0.25, 0.625, 0.5, 0.375, 0.5, 0.375, 0.5, 0.625, 0.5, 0.625, 0.75, 0.375, 0.75, 0.375, 0.75, 0.625, 0.75, 0.625, 1.0, 0.375, 1.0, 0.125, 0.5, 0.375, 0.5, 0.375, 0.75, 0.125, 0.75, 0.625, 0.5, 0.875, 0.5, 0.875, 0.75, 0.625, 0.75])
me_cube_090.materials.append(mat_ha_chalk)
me_cube_090.update()
me_cube_091 = bpy.data.meshes.new('Cube.091')
me_cube_091.from_pydata([(-0.0125, -0.015, -0.001), (-0.0125, -0.015, 0.001), (-0.0125, 0.015, -0.001), (-0.0125, 0.015, 0.001), (0.0125, -0.015, -0.001), (0.0125, -0.015, 0.001), (0.0125, 0.015, -0.001), (0.0125, 0.015, 0.001)], [], [(0, 1, 3, 2), (2, 3, 7, 6), (6, 7, 5, 4), (4, 5, 1, 0), (2, 6, 4, 0), (7, 3, 1, 5)])
_uv = me_cube_091.uv_layers.new(name='UVMap')
_uv.uv.foreach_set('vector', [0.375, 0.0, 0.625, 0.0, 0.625, 0.25, 0.375, 0.25, 0.375, 0.25, 0.625, 0.25, 0.625, 0.5, 0.375, 0.5, 0.375, 0.5, 0.625, 0.5, 0.625, 0.75, 0.375, 0.75, 0.375, 0.75, 0.625, 0.75, 0.625, 1.0, 0.375, 1.0, 0.125, 0.5, 0.375, 0.5, 0.375, 0.75, 0.125, 0.75, 0.625, 0.5, 0.875, 0.5, 0.875, 0.75, 0.625, 0.75])
me_cube_091.materials.append(mat_ha_soft_grip)
me_cube_091.update()
me_cube_092 = bpy.data.meshes.new('Cube.092')
me_cube_092.from_pydata([(-50.0, -50.0, -0.0025), (-50.0, -50.0, 0.0025), (-50.0, 50.0, -0.0025), (-50.0, 50.0, 0.0025), (50.0, -50.0, -0.0025), (50.0, -50.0, 0.0025), (50.0, 50.0, -0.0025), (50.0, 50.0, 0.0025)], [], [(0, 1, 3, 2), (2, 3, 7, 6), (6, 7, 5, 4), (4, 5, 1, 0), (2, 6, 4, 0), (7, 3, 1, 5)])
_uv = me_cube_092.uv_layers.new(name='UVMap')
_uv.uv.foreach_set('vector', [0.375, 0.0, 0.625, 0.0, 0.625, 0.25, 0.375, 0.25, 0.375, 0.25, 0.625, 0.25, 0.625, 0.5, 0.375, 0.5, 0.375, 0.5, 0.625, 0.5, 0.625, 0.75, 0.375, 0.75, 0.375, 0.75, 0.625, 0.75, 0.625, 1.0, 0.375, 1.0, 0.125, 0.5, 0.375, 0.5, 0.375, 0.75, 0.125, 0.75, 0.625, 0.5, 0.875, 0.5, 0.875, 0.75, 0.625, 0.75])
me_cube_092.materials.append(mat_studio_ivory)
me_cube_092.update()

# ---- objects
ob_ha_15_primary_assembly = bpy.data.objects.new('HA-15 primary assembly', None)
ob_mesh_bag_0 = bpy.data.objects.new('Mesh bag 0', me_cube_068)
ob_bound_long_seam = bpy.data.objects.new('Bound long seam', me_cube_069)
ob_bound_long_seam_001 = bpy.data.objects.new('Bound long seam.001', me_cube_070)
ob_bound_short_seam = bpy.data.objects.new('Bound short seam', me_cube_071)
ob_bound_short_seam_001 = bpy.data.objects.new('Bound short seam.001', me_cube_072)
ob_covered_zipper = bpy.data.objects.new('Covered zipper', me_cube_073)
ob_zipper_tuck = bpy.data.objects.new('Zipper tuck', me_cube_074)
ob_size_tab = bpy.data.objects.new('Size tab', me_cube_075)
ob_mesh_bag_1 = bpy.data.objects.new('Mesh bag 1', me_cube_076)
ob_bound_long_seam_002 = bpy.data.objects.new('Bound long seam.002', me_cube_077)
ob_bound_long_seam_003 = bpy.data.objects.new('Bound long seam.003', me_cube_078)
ob_bound_short_seam_002 = bpy.data.objects.new('Bound short seam.002', me_cube_079)
ob_bound_short_seam_003 = bpy.data.objects.new('Bound short seam.003', me_cube_080)
ob_covered_zipper_001 = bpy.data.objects.new('Covered zipper.001', me_cube_081)
ob_zipper_tuck_001 = bpy.data.objects.new('Zipper tuck.001', me_cube_082)
ob_size_tab_001 = bpy.data.objects.new('Size tab.001', me_cube_083)
ob_mesh_bag_2 = bpy.data.objects.new('Mesh bag 2', me_cube_084)
ob_bound_long_seam_004 = bpy.data.objects.new('Bound long seam.004', me_cube_085)
ob_bound_long_seam_005 = bpy.data.objects.new('Bound long seam.005', me_cube_086)
ob_bound_short_seam_004 = bpy.data.objects.new('Bound short seam.004', me_cube_087)
ob_bound_short_seam_005 = bpy.data.objects.new('Bound short seam.005', me_cube_088)
ob_covered_zipper_002 = bpy.data.objects.new('Covered zipper.002', me_cube_089)
ob_zipper_tuck_002 = bpy.data.objects.new('Zipper tuck.002', me_cube_090)
ob_size_tab_002 = bpy.data.objects.new('Size tab.002', me_cube_091)
ob_studio_cyclorama = bpy.data.objects.new('Studio cyclorama', me_cube_092)
ob_key = bpy.data.objects.new('Key', light_area_006)
ob_fill = bpy.data.objects.new('Fill', light_area_007)
ob_rim = bpy.data.objects.new('Rim', light_area_008)
ob_delivery_camera = bpy.data.objects.new('Delivery camera', cam_camera_005)

# ---- transforms, parenting, visibility, modifiers, constraints
ob_ha_15_primary_assembly.location = (-0.0, -0.0, -0.0)
ob_ha_15_primary_assembly.scale = (1.0, 1.0, 0.8889)
ob_mesh_bag_0.parent = ob_ha_15_primary_assembly
ob_mesh_bag_0.location = (0.0, 0.0, 0.001)
_m = ob_mesh_bag_0.modifiers.new('Molded edge radius', 'BEVEL')
_m.width = 0.0003
_m.width_pct = 0.0003
_m.segments = 4
_m = ob_mesh_bag_0.modifiers.new('Surface normals', 'WEIGHTED_NORMAL')
ob_bound_long_seam.parent = ob_ha_15_primary_assembly
ob_bound_long_seam.location = (-0.207, 0.0, 0.001)
_m = ob_bound_long_seam.modifiers.new('Molded edge radius', 'BEVEL')
_m.width = 0.0004
_m.width_pct = 0.0004
_m.segments = 4
_m = ob_bound_long_seam.modifiers.new('Surface normals', 'WEIGHTED_NORMAL')
ob_bound_long_seam_001.parent = ob_ha_15_primary_assembly
ob_bound_long_seam_001.location = (0.207, 0.0, 0.001)
_m = ob_bound_long_seam_001.modifiers.new('Molded edge radius', 'BEVEL')
_m.width = 0.0004
_m.width_pct = 0.0004
_m.segments = 4
_m = ob_bound_long_seam_001.modifiers.new('Surface normals', 'WEIGHTED_NORMAL')
ob_bound_short_seam.parent = ob_ha_15_primary_assembly
ob_bound_short_seam.location = (0.0, -0.272, 0.001)
_m = ob_bound_short_seam.modifiers.new('Molded edge radius', 'BEVEL')
_m.width = 0.0004
_m.width_pct = 0.0004
_m.segments = 4
_m = ob_bound_short_seam.modifiers.new('Surface normals', 'WEIGHTED_NORMAL')
ob_bound_short_seam_001.parent = ob_ha_15_primary_assembly
ob_bound_short_seam_001.location = (0.0, 0.272, 0.001)
_m = ob_bound_short_seam_001.modifiers.new('Molded edge radius', 'BEVEL')
_m.width = 0.0004
_m.width_pct = 0.0004
_m.segments = 4
_m = ob_bound_short_seam_001.modifiers.new('Surface normals', 'WEIGHTED_NORMAL')
ob_covered_zipper.parent = ob_ha_15_primary_assembly
ob_covered_zipper.location = (0.0, -0.266, 0.002)
_m = ob_covered_zipper.modifiers.new('Molded edge radius', 'BEVEL')
_m.width = 0.0006
_m.width_pct = 0.0006
_m.segments = 4
_m = ob_covered_zipper.modifiers.new('Surface normals', 'WEIGHTED_NORMAL')
ob_zipper_tuck.parent = ob_ha_15_primary_assembly
ob_zipper_tuck.location = (0.19, -0.257, 0.0025)
_m = ob_zipper_tuck.modifiers.new('Molded edge radius', 'BEVEL')
_m.width = 0.0006
_m.width_pct = 0.0006
_m.segments = 4
_m = ob_zipper_tuck.modifiers.new('Surface normals', 'WEIGHTED_NORMAL')
ob_size_tab.parent = ob_ha_15_primary_assembly
ob_size_tab.location = (-0.175, -0.253, 0.003)
_m = ob_size_tab.modifiers.new('Molded edge radius', 'BEVEL')
_m.width = 0.0004
_m.width_pct = 0.0004
_m.segments = 4
_m = ob_size_tab.modifiers.new('Surface normals', 'WEIGHTED_NORMAL')
ob_mesh_bag_1.parent = ob_ha_15_primary_assembly
ob_mesh_bag_1.location = (-0.035, -0.04, 0.0035)
_m = ob_mesh_bag_1.modifiers.new('Molded edge radius', 'BEVEL')
_m.width = 0.0003
_m.width_pct = 0.0003
_m.segments = 4
_m = ob_mesh_bag_1.modifiers.new('Surface normals', 'WEIGHTED_NORMAL')
ob_bound_long_seam_002.parent = ob_ha_15_primary_assembly
ob_bound_long_seam_002.location = (-0.192, -0.04, 0.0035)
_m = ob_bound_long_seam_002.modifiers.new('Molded edge radius', 'BEVEL')
_m.width = 0.0004
_m.width_pct = 0.0004
_m.segments = 4
_m = ob_bound_long_seam_002.modifiers.new('Surface normals', 'WEIGHTED_NORMAL')
ob_bound_long_seam_003.parent = ob_ha_15_primary_assembly
ob_bound_long_seam_003.location = (0.122, -0.04, 0.0035)
_m = ob_bound_long_seam_003.modifiers.new('Molded edge radius', 'BEVEL')
_m.width = 0.0004
_m.width_pct = 0.0004
_m.segments = 4
_m = ob_bound_long_seam_003.modifiers.new('Surface normals', 'WEIGHTED_NORMAL')
ob_bound_short_seam_002.parent = ob_ha_15_primary_assembly
ob_bound_short_seam_002.location = (-0.035, -0.237, 0.0035)
_m = ob_bound_short_seam_002.modifiers.new('Molded edge radius', 'BEVEL')
_m.width = 0.0004
_m.width_pct = 0.0004
_m.segments = 4
_m = ob_bound_short_seam_002.modifiers.new('Surface normals', 'WEIGHTED_NORMAL')
ob_bound_short_seam_003.parent = ob_ha_15_primary_assembly
ob_bound_short_seam_003.location = (-0.035, 0.157, 0.0035)
_m = ob_bound_short_seam_003.modifiers.new('Molded edge radius', 'BEVEL')
_m.width = 0.0004
_m.width_pct = 0.0004
_m.segments = 4
_m = ob_bound_short_seam_003.modifiers.new('Surface normals', 'WEIGHTED_NORMAL')
ob_covered_zipper_001.parent = ob_ha_15_primary_assembly
ob_covered_zipper_001.location = (-0.035, -0.231, 0.0045)
_m = ob_covered_zipper_001.modifiers.new('Molded edge radius', 'BEVEL')
_m.width = 0.0006
_m.width_pct = 0.0006
_m.segments = 4
_m = ob_covered_zipper_001.modifiers.new('Surface normals', 'WEIGHTED_NORMAL')
ob_zipper_tuck_001.parent = ob_ha_15_primary_assembly
ob_zipper_tuck_001.location = (0.105, -0.222, 0.005)
_m = ob_zipper_tuck_001.modifiers.new('Molded edge radius', 'BEVEL')
_m.width = 0.0006
_m.width_pct = 0.0006
_m.segments = 4
_m = ob_zipper_tuck_001.modifiers.new('Surface normals', 'WEIGHTED_NORMAL')
ob_size_tab_001.parent = ob_ha_15_primary_assembly
ob_size_tab_001.location = (-0.16, -0.218, 0.0055)
_m = ob_size_tab_001.modifiers.new('Molded edge radius', 'BEVEL')
_m.width = 0.0004
_m.width_pct = 0.0004
_m.segments = 4
_m = ob_size_tab_001.modifiers.new('Surface normals', 'WEIGHTED_NORMAL')
ob_mesh_bag_2.parent = ob_ha_15_primary_assembly
ob_mesh_bag_2.location = (-0.06, -0.095, 0.006)
_m = ob_mesh_bag_2.modifiers.new('Molded edge radius', 'BEVEL')
_m.width = 0.0003
_m.width_pct = 0.0003
_m.segments = 4
_m = ob_mesh_bag_2.modifiers.new('Surface normals', 'WEIGHTED_NORMAL')
ob_bound_long_seam_004.parent = ob_ha_15_primary_assembly
ob_bound_long_seam_004.location = (-0.167, -0.095, 0.006)
_m = ob_bound_long_seam_004.modifiers.new('Molded edge radius', 'BEVEL')
_m.width = 0.0004
_m.width_pct = 0.0004
_m.segments = 4
_m = ob_bound_long_seam_004.modifiers.new('Surface normals', 'WEIGHTED_NORMAL')
ob_bound_long_seam_005.parent = ob_ha_15_primary_assembly
ob_bound_long_seam_005.location = (0.047, -0.095, 0.006)
_m = ob_bound_long_seam_005.modifiers.new('Molded edge radius', 'BEVEL')
_m.width = 0.0004
_m.width_pct = 0.0004
_m.segments = 4
_m = ob_bound_long_seam_005.modifiers.new('Surface normals', 'WEIGHTED_NORMAL')
ob_bound_short_seam_004.parent = ob_ha_15_primary_assembly
ob_bound_short_seam_004.location = (-0.06, -0.232, 0.006)
_m = ob_bound_short_seam_004.modifiers.new('Molded edge radius', 'BEVEL')
_m.width = 0.0004
_m.width_pct = 0.0004
_m.segments = 4
_m = ob_bound_short_seam_004.modifiers.new('Surface normals', 'WEIGHTED_NORMAL')
ob_bound_short_seam_005.parent = ob_ha_15_primary_assembly
ob_bound_short_seam_005.location = (-0.06, 0.042, 0.006)
_m = ob_bound_short_seam_005.modifiers.new('Molded edge radius', 'BEVEL')
_m.width = 0.0004
_m.width_pct = 0.0004
_m.segments = 4
_m = ob_bound_short_seam_005.modifiers.new('Surface normals', 'WEIGHTED_NORMAL')
ob_covered_zipper_002.parent = ob_ha_15_primary_assembly
ob_covered_zipper_002.location = (-0.06, -0.226, 0.007)
_m = ob_covered_zipper_002.modifiers.new('Molded edge radius', 'BEVEL')
_m.width = 0.0006
_m.width_pct = 0.0006
_m.segments = 4
_m = ob_covered_zipper_002.modifiers.new('Surface normals', 'WEIGHTED_NORMAL')
ob_zipper_tuck_002.parent = ob_ha_15_primary_assembly
ob_zipper_tuck_002.location = (0.03, -0.217, 0.0075)
_m = ob_zipper_tuck_002.modifiers.new('Molded edge radius', 'BEVEL')
_m.width = 0.0006
_m.width_pct = 0.0006
_m.segments = 4
_m = ob_zipper_tuck_002.modifiers.new('Surface normals', 'WEIGHTED_NORMAL')
ob_size_tab_002.parent = ob_ha_15_primary_assembly
ob_size_tab_002.location = (-0.135, -0.213, 0.008)
_m = ob_size_tab_002.modifiers.new('Molded edge radius', 'BEVEL')
_m.width = 0.0004
_m.width_pct = 0.0004
_m.segments = 4
_m = ob_size_tab_002.modifiers.new('Surface normals', 'WEIGHTED_NORMAL')
ob_studio_cyclorama.location = (0.0, 0.0, -0.003)
ob_key.location = (-0.825, -0.88, 1.379)
ob_key.rotation_euler = (0.7201, -1.853e-08, -0.7532)
ob_fill.location = (0.99, -0.11, 0.884)
ob_fill.rotation_euler = (0.8472, -1.153e-07, 1.46)
ob_rim.location = (0.22, 1.1, 1.159)
ob_rim.rotation_euler = (0.7708, -7.923e-08, 2.944)
ob_delivery_camera.location = (0.9075, -1.43, 1.049)
ob_delivery_camera.rotation_euler = (1.018, 5.272e-08, 0.5655)

# ---- collection membership
col_collection.objects.link(ob_ha_15_primary_assembly)
col_collection.objects.link(ob_mesh_bag_0)
col_collection.objects.link(ob_bound_long_seam)
col_collection.objects.link(ob_bound_long_seam_001)
col_collection.objects.link(ob_bound_short_seam)
col_collection.objects.link(ob_bound_short_seam_001)
col_collection.objects.link(ob_covered_zipper)
col_collection.objects.link(ob_zipper_tuck)
col_collection.objects.link(ob_size_tab)
col_collection.objects.link(ob_mesh_bag_1)
col_collection.objects.link(ob_bound_long_seam_002)
col_collection.objects.link(ob_bound_long_seam_003)
col_collection.objects.link(ob_bound_short_seam_002)
col_collection.objects.link(ob_bound_short_seam_003)
col_collection.objects.link(ob_covered_zipper_001)
col_collection.objects.link(ob_zipper_tuck_001)
col_collection.objects.link(ob_size_tab_001)
col_collection.objects.link(ob_mesh_bag_2)
col_collection.objects.link(ob_bound_long_seam_004)
col_collection.objects.link(ob_bound_long_seam_005)
col_collection.objects.link(ob_bound_short_seam_004)
col_collection.objects.link(ob_bound_short_seam_005)
col_collection.objects.link(ob_covered_zipper_002)
col_collection.objects.link(ob_zipper_tuck_002)
col_collection.objects.link(ob_size_tab_002)
col_collection.objects.link(ob_studio_cyclorama)
col_collection.objects.link(ob_key)
col_collection.objects.link(ob_fill)
col_collection.objects.link(ob_rim)
col_collection.objects.link(ob_delivery_camera)

# ---- scene / render settings (as saved in the file)
scene.camera = ob_delivery_camera
scene.frame_start = 1; scene.frame_end = 250; scene.frame_set(1)
scene.render.engine = 'CYCLES'
scene.render.image_settings.file_format = 'JPEG'
scene.render.image_settings.color_mode = 'RGB'
scene.render.image_settings.quality = 88
scene.render.resolution_x = 1200
scene.render.resolution_y = 900
scene.render.bake_bias = 0.0
scene.render.bake_samples = 0
scene.render.compositor_device = 'GPU'
scene.cycles.samples = 32
scene.eevee.use_volume_custom_range = False
scene.eevee.fast_gi_thickness_near = 0.1
scene.eevee.fast_gi_thickness_far = 0.0
scene.eevee.ray_tracing_options.screen_trace_thickness = 0.1
bpy.context.view_layer.update()
